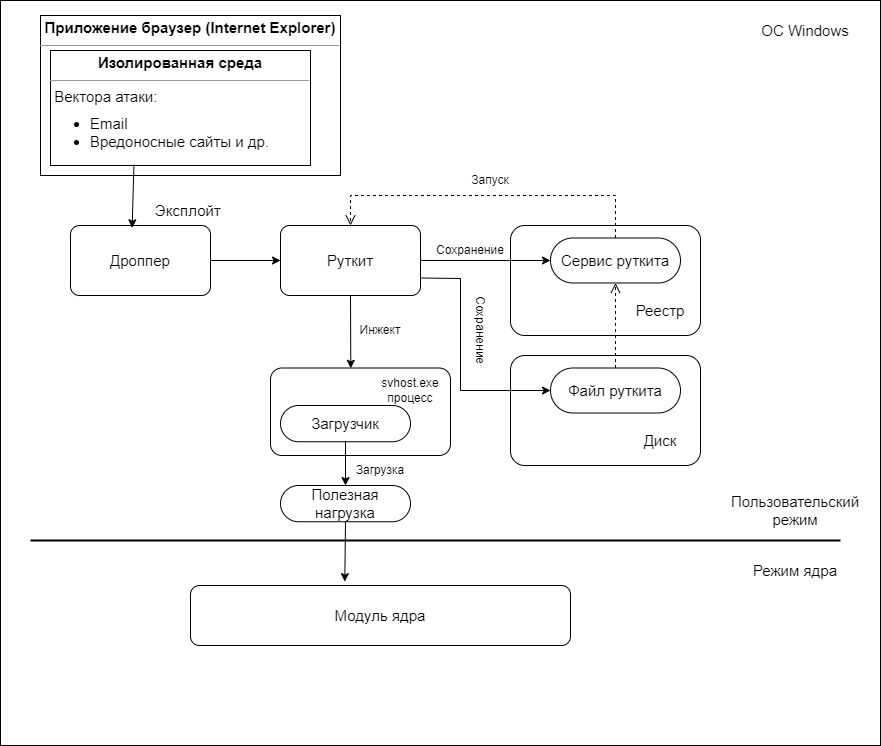

The diagram above was exported from draw.io. Its source (the exported page's mxGraphModel, read from the mxfile embedded in the PNG):
<mxGraphModel dx="1434" dy="731" grid="1" gridSize="10" guides="1" tooltips="1" connect="1" arrows="1" fold="1" page="1" pageScale="1" pageWidth="827" pageHeight="1169" background="#ffffff" math="0" shadow="0">
  <root>
    <mxCell id="0" />
    <mxCell id="1" parent="0" />
    <mxCell id="oZt_8bbRLy53Jo8CtT2W-1" value="" style="rounded=0;whiteSpace=wrap;html=1;" parent="1" vertex="1">
      <mxGeometry x="110" y="75" width="880" height="745" as="geometry" />
    </mxCell>
    <mxCell id="oZt_8bbRLy53Jo8CtT2W-6" value="&lt;p style=&quot;margin: 4px 0px 0px; text-align: center; font-size: 15px;&quot;&gt;&lt;b style=&quot;&quot;&gt;&lt;font style=&quot;font-size: 15px;&quot;&gt;Приложение браузер (Internet Explorer)&lt;/font&gt;&lt;/b&gt;&lt;/p&gt;&lt;hr style=&quot;font-size: 15px;&quot; size=&quot;1&quot;&gt;&lt;div style=&quot;height: 2px; font-size: 15px;&quot;&gt;&lt;font style=&quot;font-size: 15px;&quot;&gt;&amp;nbsp;&lt;/font&gt;&lt;/div&gt;" style="verticalAlign=top;align=left;overflow=fill;fontSize=12;fontFamily=Helvetica;html=1;whiteSpace=wrap;" parent="1" vertex="1">
      <mxGeometry x="150" y="90" width="300" height="160" as="geometry" />
    </mxCell>
    <mxCell id="oZt_8bbRLy53Jo8CtT2W-7" value="&lt;p style=&quot;margin: 4px 0px 0px; text-align: center; font-size: 15px;&quot;&gt;&lt;b style=&quot;&quot;&gt;&lt;font style=&quot;font-size: 15px;&quot;&gt;Изолированная среда&lt;/font&gt;&lt;/b&gt;&lt;/p&gt;&lt;hr style=&quot;font-size: 15px;&quot; size=&quot;1&quot;&gt;&lt;div style=&quot;height: 2px; font-size: 15px;&quot;&gt;&lt;font style=&quot;font-size: 15px;&quot;&gt;&amp;nbsp;Вектора атаки:&lt;/font&gt;&lt;/div&gt;&lt;div style=&quot;height: 2px; font-size: 15px;&quot;&gt;&lt;font style=&quot;font-size: 15px;&quot;&gt;&lt;br&gt;&lt;/font&gt;&lt;/div&gt;&lt;div style=&quot;height: 2px; font-size: 15px;&quot;&gt;&lt;font style=&quot;font-size: 15px;&quot;&gt;&lt;br&gt;&lt;/font&gt;&lt;/div&gt;&lt;div style=&quot;height: 2px; font-size: 15px;&quot;&gt;&lt;font style=&quot;font-size: 15px;&quot;&gt;&lt;br&gt;&lt;/font&gt;&lt;/div&gt;&lt;div style=&quot;height: 2px; font-size: 15px;&quot;&gt;&lt;font style=&quot;font-size: 15px;&quot;&gt;&lt;br&gt;&lt;/font&gt;&lt;/div&gt;&lt;div style=&quot;height: 2px; font-size: 15px;&quot;&gt;&lt;font style=&quot;font-size: 15px;&quot;&gt;&lt;br&gt;&lt;/font&gt;&lt;/div&gt;&lt;div style=&quot;height: 2px; font-size: 15px;&quot;&gt;&lt;ul style=&quot;&quot;&gt;&lt;li style=&quot;&quot;&gt;&lt;font style=&quot;font-size: 15px;&quot;&gt;Email&lt;/font&gt;&lt;/li&gt;&lt;li style=&quot;&quot;&gt;&lt;font style=&quot;font-size: 15px;&quot;&gt;Вредоносные сайты и др.&lt;/font&gt;&lt;/li&gt;&lt;/ul&gt;&lt;/div&gt;" style="verticalAlign=top;align=left;overflow=fill;fontSize=12;fontFamily=Helvetica;html=1;whiteSpace=wrap;" parent="1" vertex="1">
      <mxGeometry x="160" y="125" width="260" height="115" as="geometry" />
    </mxCell>
    <mxCell id="oZt_8bbRLy53Jo8CtT2W-15" value="&lt;font style=&quot;font-size: 15px;&quot;&gt;Эксплойт&amp;nbsp;&lt;/font&gt;" style="text;html=1;strokeColor=none;fillColor=none;align=center;verticalAlign=middle;whiteSpace=wrap;rounded=0;" parent="1" vertex="1">
      <mxGeometry x="255" y="270" width="90" height="30" as="geometry" />
    </mxCell>
    <mxCell id="WKtHHRjpipa9V0j3x2PX-3" value="" style="endArrow=classic;html=1;rounded=0;exitX=1;exitY=0.5;exitDx=0;exitDy=0;entryX=0;entryY=0.5;entryDx=0;entryDy=0;" edge="1" parent="1" source="WKtHHRjpipa9V0j3x2PX-4" target="WKtHHRjpipa9V0j3x2PX-5">
      <mxGeometry width="50" height="50" relative="1" as="geometry">
        <mxPoint x="330" y="340" as="sourcePoint" />
        <mxPoint x="390" y="340" as="targetPoint" />
      </mxGeometry>
    </mxCell>
    <mxCell id="WKtHHRjpipa9V0j3x2PX-4" value="&lt;font style=&quot;font-size: 15px;&quot;&gt;Дроппер&lt;/font&gt;" style="rounded=1;whiteSpace=wrap;html=1;arcSize=13;" vertex="1" parent="1">
      <mxGeometry x="180" y="300" width="140" height="70" as="geometry" />
    </mxCell>
    <mxCell id="WKtHHRjpipa9V0j3x2PX-5" value="&lt;font style=&quot;font-size: 15px;&quot;&gt;Руткит&lt;/font&gt;" style="rounded=1;whiteSpace=wrap;html=1;arcSize=13;" vertex="1" parent="1">
      <mxGeometry x="390" y="300" width="140" height="70" as="geometry" />
    </mxCell>
    <mxCell id="WKtHHRjpipa9V0j3x2PX-6" value="" style="endArrow=classic;html=1;rounded=0;exitX=0.321;exitY=0.993;exitDx=0;exitDy=0;exitPerimeter=0;entryX=0.44;entryY=0.033;entryDx=0;entryDy=0;entryPerimeter=0;" edge="1" parent="1" source="oZt_8bbRLy53Jo8CtT2W-7" target="WKtHHRjpipa9V0j3x2PX-4">
      <mxGeometry width="50" height="50" relative="1" as="geometry">
        <mxPoint x="130" y="310" as="sourcePoint" />
        <mxPoint x="180" y="260" as="targetPoint" />
      </mxGeometry>
    </mxCell>
    <mxCell id="WKtHHRjpipa9V0j3x2PX-7" value="" style="rounded=1;whiteSpace=wrap;html=1;arcSize=13;" vertex="1" parent="1">
      <mxGeometry x="620" y="300" width="190" height="110" as="geometry" />
    </mxCell>
    <mxCell id="WKtHHRjpipa9V0j3x2PX-8" value="&lt;font style=&quot;font-size: 15px;&quot;&gt;Сервис руткита&lt;/font&gt;" style="rounded=1;whiteSpace=wrap;html=1;arcSize=50;" vertex="1" parent="1">
      <mxGeometry x="660" y="312.5" width="130" height="45" as="geometry" />
    </mxCell>
    <mxCell id="WKtHHRjpipa9V0j3x2PX-9" value="&lt;font style=&quot;font-size: 15px;&quot;&gt;Реестр&lt;/font&gt;" style="text;html=1;strokeColor=none;fillColor=none;align=center;verticalAlign=middle;whiteSpace=wrap;rounded=0;" vertex="1" parent="1">
      <mxGeometry x="740" y="370" width="60" height="30" as="geometry" />
    </mxCell>
    <mxCell id="WKtHHRjpipa9V0j3x2PX-16" value="" style="rounded=1;whiteSpace=wrap;html=1;arcSize=13;" vertex="1" parent="1">
      <mxGeometry x="620" y="430" width="190" height="110" as="geometry" />
    </mxCell>
    <mxCell id="WKtHHRjpipa9V0j3x2PX-17" value="&lt;font style=&quot;font-size: 15px;&quot;&gt;Файл руткита&lt;/font&gt;" style="rounded=1;whiteSpace=wrap;html=1;arcSize=50;" vertex="1" parent="1">
      <mxGeometry x="660" y="442.5" width="130" height="45" as="geometry" />
    </mxCell>
    <mxCell id="WKtHHRjpipa9V0j3x2PX-18" value="&lt;font style=&quot;font-size: 15px;&quot;&gt;Диск&lt;/font&gt;" style="text;html=1;strokeColor=none;fillColor=none;align=center;verticalAlign=middle;whiteSpace=wrap;rounded=0;" vertex="1" parent="1">
      <mxGeometry x="740" y="500" width="60" height="30" as="geometry" />
    </mxCell>
    <mxCell id="WKtHHRjpipa9V0j3x2PX-19" value="" style="endArrow=classic;html=1;rounded=0;entryX=0;entryY=0.5;entryDx=0;entryDy=0;exitX=1;exitY=0.5;exitDx=0;exitDy=0;" edge="1" parent="1" source="WKtHHRjpipa9V0j3x2PX-5" target="WKtHHRjpipa9V0j3x2PX-8">
      <mxGeometry width="50" height="50" relative="1" as="geometry">
        <mxPoint x="530" y="420" as="sourcePoint" />
        <mxPoint x="580" y="370" as="targetPoint" />
      </mxGeometry>
    </mxCell>
    <mxCell id="WKtHHRjpipa9V0j3x2PX-20" value="" style="endArrow=classic;html=1;rounded=0;exitX=1;exitY=0.75;exitDx=0;exitDy=0;entryX=0;entryY=0.5;entryDx=0;entryDy=0;" edge="1" parent="1" source="WKtHHRjpipa9V0j3x2PX-5" target="WKtHHRjpipa9V0j3x2PX-17">
      <mxGeometry width="50" height="50" relative="1" as="geometry">
        <mxPoint x="520" y="450" as="sourcePoint" />
        <mxPoint x="570" y="400" as="targetPoint" />
        <Array as="points">
          <mxPoint x="570" y="353" />
          <mxPoint x="570" y="465" />
        </Array>
      </mxGeometry>
    </mxCell>
    <mxCell id="WKtHHRjpipa9V0j3x2PX-21" value="Сохранение" style="text;html=1;strokeColor=none;fillColor=none;align=center;verticalAlign=middle;whiteSpace=wrap;rounded=0;" vertex="1" parent="1">
      <mxGeometry x="550" y="310" width="60" height="30" as="geometry" />
    </mxCell>
    <mxCell id="WKtHHRjpipa9V0j3x2PX-22" value="Сохранение" style="text;html=1;strokeColor=none;fillColor=none;align=center;verticalAlign=middle;whiteSpace=wrap;rounded=0;rotation=90;" vertex="1" parent="1">
      <mxGeometry x="560" y="390" width="60" height="30" as="geometry" />
    </mxCell>
    <mxCell id="WKtHHRjpipa9V0j3x2PX-23" value="" style="html=1;verticalAlign=bottom;endArrow=open;dashed=1;endSize=8;edgeStyle=elbowEdgeStyle;elbow=vertical;curved=0;rounded=0;exitX=0.5;exitY=0;exitDx=0;exitDy=0;entryX=0.5;entryY=1;entryDx=0;entryDy=0;" edge="1" parent="1" source="WKtHHRjpipa9V0j3x2PX-17" target="WKtHHRjpipa9V0j3x2PX-8">
      <mxGeometry relative="1" as="geometry">
        <mxPoint x="600" y="514.5" as="sourcePoint" />
        <mxPoint x="520" y="514.5" as="targetPoint" />
      </mxGeometry>
    </mxCell>
    <mxCell id="WKtHHRjpipa9V0j3x2PX-24" value="" style="html=1;verticalAlign=bottom;endArrow=open;dashed=1;endSize=8;edgeStyle=elbowEdgeStyle;elbow=horizontal;curved=0;rounded=0;exitX=0.5;exitY=0;exitDx=0;exitDy=0;entryX=0.5;entryY=0;entryDx=0;entryDy=0;" edge="1" parent="1" source="WKtHHRjpipa9V0j3x2PX-8" target="WKtHHRjpipa9V0j3x2PX-5">
      <mxGeometry relative="1" as="geometry">
        <mxPoint x="710" y="250" as="sourcePoint" />
        <mxPoint x="630" y="250" as="targetPoint" />
        <Array as="points">
          <mxPoint x="590" y="270" />
        </Array>
      </mxGeometry>
    </mxCell>
    <mxCell id="WKtHHRjpipa9V0j3x2PX-25" value="Запуск" style="text;html=1;strokeColor=none;fillColor=none;align=center;verticalAlign=middle;whiteSpace=wrap;rounded=0;" vertex="1" parent="1">
      <mxGeometry x="570" y="240" width="60" height="30" as="geometry" />
    </mxCell>
    <mxCell id="WKtHHRjpipa9V0j3x2PX-26" value="" style="rounded=1;whiteSpace=wrap;html=1;arcSize=13;" vertex="1" parent="1">
      <mxGeometry x="380" y="442.5" width="180" height="87.5" as="geometry" />
    </mxCell>
    <mxCell id="WKtHHRjpipa9V0j3x2PX-27" value="&lt;font style=&quot;font-size: 15px;&quot;&gt;Загрузчик&lt;/font&gt;" style="rounded=1;whiteSpace=wrap;html=1;arcSize=50;" vertex="1" parent="1">
      <mxGeometry x="390" y="480" width="130" height="36.25" as="geometry" />
    </mxCell>
    <mxCell id="WKtHHRjpipa9V0j3x2PX-28" value="svhost.exe процесс" style="text;html=1;strokeColor=none;fillColor=none;align=center;verticalAlign=middle;whiteSpace=wrap;rounded=0;" vertex="1" parent="1">
      <mxGeometry x="480" y="450" width="80" height="30" as="geometry" />
    </mxCell>
    <mxCell id="WKtHHRjpipa9V0j3x2PX-29" value="" style="endArrow=classic;html=1;rounded=0;exitX=0.5;exitY=1;exitDx=0;exitDy=0;entryX=0.446;entryY=0.003;entryDx=0;entryDy=0;entryPerimeter=0;" edge="1" parent="1" source="WKtHHRjpipa9V0j3x2PX-5" target="WKtHHRjpipa9V0j3x2PX-26">
      <mxGeometry width="50" height="50" relative="1" as="geometry">
        <mxPoint x="360" y="440" as="sourcePoint" />
        <mxPoint x="410" y="390" as="targetPoint" />
      </mxGeometry>
    </mxCell>
    <mxCell id="WKtHHRjpipa9V0j3x2PX-30" value="Инжект" style="text;html=1;strokeColor=none;fillColor=none;align=center;verticalAlign=middle;whiteSpace=wrap;rounded=0;" vertex="1" parent="1">
      <mxGeometry x="460" y="390" width="60" height="30" as="geometry" />
    </mxCell>
    <mxCell id="WKtHHRjpipa9V0j3x2PX-31" value="&lt;font style=&quot;font-size: 15px;&quot;&gt;Полезная нагрузка&lt;/font&gt;" style="rounded=1;whiteSpace=wrap;html=1;arcSize=50;" vertex="1" parent="1">
      <mxGeometry x="390" y="560" width="130" height="36.25" as="geometry" />
    </mxCell>
    <mxCell id="WKtHHRjpipa9V0j3x2PX-32" value="" style="line;strokeWidth=2;html=1;" vertex="1" parent="1">
      <mxGeometry x="140" y="610" width="810" height="10" as="geometry" />
    </mxCell>
    <mxCell id="WKtHHRjpipa9V0j3x2PX-33" value="&lt;font style=&quot;font-size: 15px;&quot;&gt;Модуль ядра&lt;/font&gt;" style="rounded=1;whiteSpace=wrap;html=1;" vertex="1" parent="1">
      <mxGeometry x="300" y="660" width="380" height="60" as="geometry" />
    </mxCell>
    <mxCell id="WKtHHRjpipa9V0j3x2PX-34" value="&lt;font style=&quot;font-size: 15px;&quot;&gt;Режим ядра&lt;/font&gt;" style="text;html=1;strokeColor=none;fillColor=none;align=center;verticalAlign=middle;whiteSpace=wrap;rounded=0;" vertex="1" parent="1">
      <mxGeometry x="860" y="630" width="90" height="30" as="geometry" />
    </mxCell>
    <mxCell id="WKtHHRjpipa9V0j3x2PX-35" value="&lt;font style=&quot;font-size: 15px;&quot;&gt;Пользовательский режим&lt;/font&gt;" style="text;html=1;strokeColor=none;fillColor=none;align=center;verticalAlign=middle;whiteSpace=wrap;rounded=0;" vertex="1" parent="1">
      <mxGeometry x="850" y="569.5" width="110" height="30" as="geometry" />
    </mxCell>
    <mxCell id="WKtHHRjpipa9V0j3x2PX-36" value="" style="endArrow=classic;html=1;rounded=0;exitX=0.5;exitY=1;exitDx=0;exitDy=0;entryX=0.5;entryY=0;entryDx=0;entryDy=0;" edge="1" parent="1" source="WKtHHRjpipa9V0j3x2PX-27" target="WKtHHRjpipa9V0j3x2PX-31">
      <mxGeometry width="50" height="50" relative="1" as="geometry">
        <mxPoint x="270" y="590" as="sourcePoint" />
        <mxPoint x="320" y="540" as="targetPoint" />
      </mxGeometry>
    </mxCell>
    <mxCell id="WKtHHRjpipa9V0j3x2PX-37" value="" style="endArrow=classic;html=1;rounded=0;exitX=0.5;exitY=1;exitDx=0;exitDy=0;entryX=0.406;entryY=-0.065;entryDx=0;entryDy=0;entryPerimeter=0;" edge="1" parent="1" source="WKtHHRjpipa9V0j3x2PX-31" target="WKtHHRjpipa9V0j3x2PX-33">
      <mxGeometry width="50" height="50" relative="1" as="geometry">
        <mxPoint x="410" y="650" as="sourcePoint" />
        <mxPoint x="460" y="600" as="targetPoint" />
      </mxGeometry>
    </mxCell>
    <mxCell id="WKtHHRjpipa9V0j3x2PX-38" value="&lt;font style=&quot;font-size: 15px;&quot;&gt;ОС Windows&lt;/font&gt;" style="text;html=1;strokeColor=none;fillColor=none;align=center;verticalAlign=middle;whiteSpace=wrap;rounded=0;" vertex="1" parent="1">
      <mxGeometry x="860" y="90" width="110" height="30" as="geometry" />
    </mxCell>
    <mxCell id="WKtHHRjpipa9V0j3x2PX-39" value="Загрузка" style="text;html=1;strokeColor=none;fillColor=none;align=center;verticalAlign=middle;whiteSpace=wrap;rounded=0;" vertex="1" parent="1">
      <mxGeometry x="460" y="530" width="60" height="30" as="geometry" />
    </mxCell>
  </root>
</mxGraphModel>